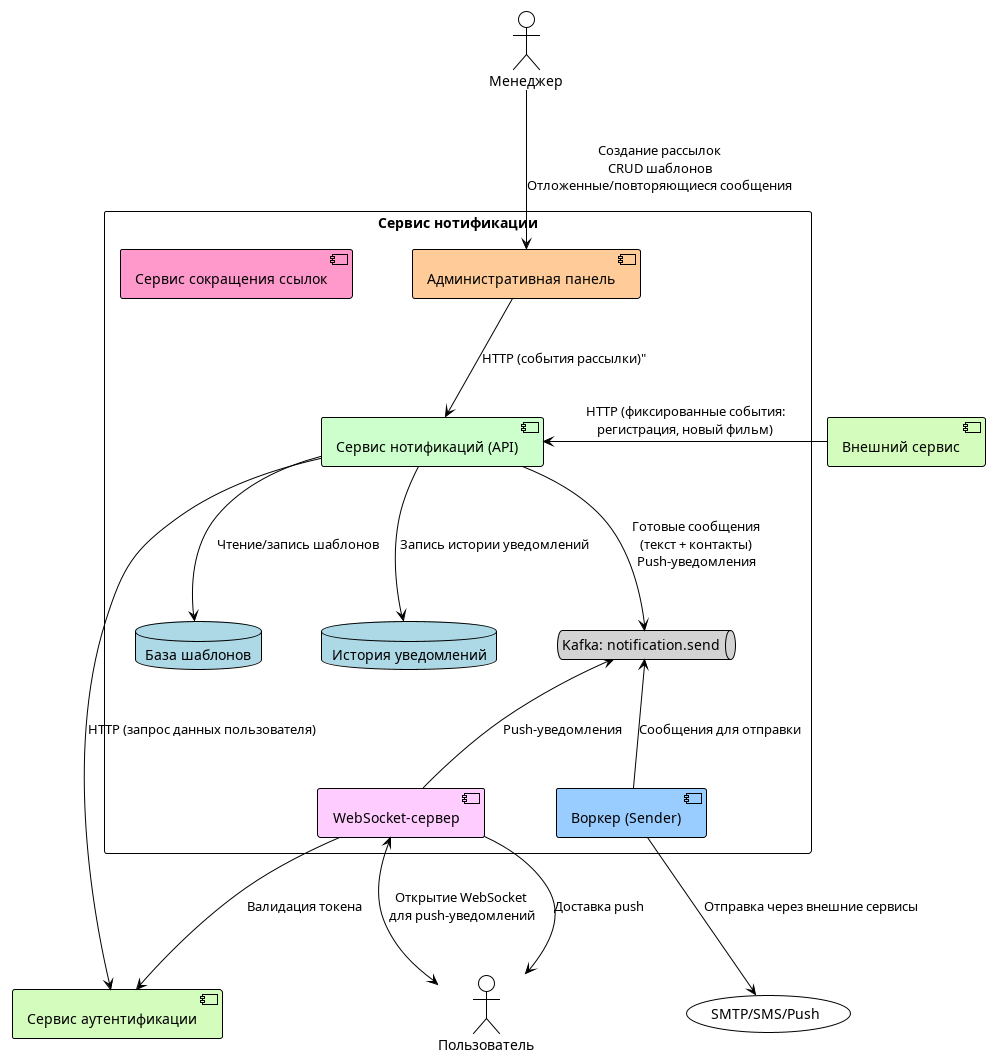

The diagram above was rendered by PlantUML. Its source (embedded in the PNG):
@startuml notification_service
!theme plain
skinparam nodesep 60
skinparam ranksep 100
top to bottom direction


actor Менеджер as manager
actor Пользователь as user
component "Внешний сервис" as external_service #d4fcbc

rectangle "Сервис нотификации" {
  component "Административная панель" as admin_panel #ffcc99
  component "Сервис нотификаций (API)" as notification_service #ccffcc
  component "Воркер (Sender)" as worker_sender #99ccff
  component "WebSocket-сервер" as websocket #ffccff
  component "Сервис сокращения ссылок" as url_shortener #ff99cc
  
  queue "Kafka: notification.send" as kafka_send #lightgray
  
  database "База шаблонов" as templates_db #lightblue
  database "История уведомлений" as history_db #lightblue
}

component "Сервис аутентификации" as auth_service #d4fcbc
history_db -[hidden]left- templates_db
websocket -[hidden]left- worker_sender
websocket -[hidden]right- auth_service
notification_service -[hidden]right- external_service

manager --> admin_panel : "Создание рассылок\nCRUD шаблонов\nОтложенные/повторяющиеся сообщения"
admin_panel --> notification_service : "HTTP (события рассылки)""

external_service --> notification_service : HTTP (фиксированные события:\nрегистрация, новый фильм)
notification_service --> kafka_send : "Готовые сообщения\n(текст + контакты)\nPush-уведомления"
notification_service --> auth_service : "HTTP (запрос данных пользователя)"
user <--> websocket : "Открытие WebSocket\n для push-уведомлений"

notification_service --> templates_db : "Чтение/запись шаблонов"
notification_service --> history_db : "Запись истории уведомлений"

kafka_send <-- worker_sender : "Сообщения для отправки"
worker_sender --> (SMTP/SMS/Push) : "Отправка через внешние сервисы"

kafka_send <-- websocket : "Push-уведомления"
websocket --> auth_service : "Валидация токена"
websocket --> user : "Доставка push"

@enduml